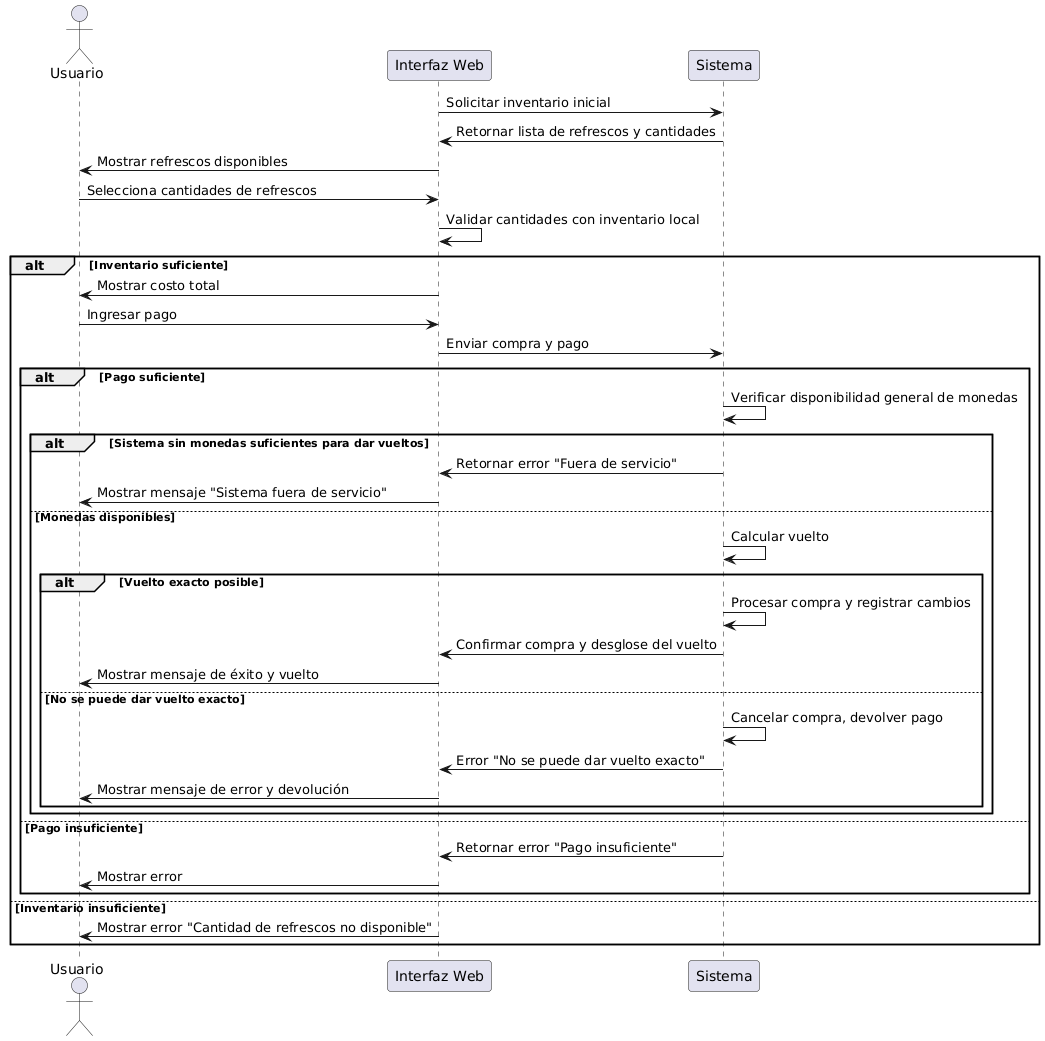

The diagram above was rendered by PlantUML. Its source (embedded in the PNG):
@startuml
actor Usuario
participant "Interfaz Web" as Frontend
participant "Sistema" as Backend

' Paso inicial: cargar inventario desde el sistema
Frontend -> Backend: Solicitar inventario inicial
Backend -> Frontend: Retornar lista de refrescos y cantidades
Frontend -> Usuario: Mostrar refrescos disponibles

Usuario -> Frontend: Selecciona cantidades de refrescos
Frontend -> Frontend: Validar cantidades con inventario local

alt Inventario suficiente
    Frontend -> Usuario: Mostrar costo total
    Usuario -> Frontend: Ingresar pago
    Frontend -> Backend: Enviar compra y pago

    alt Pago suficiente
        Backend -> Backend: Verificar disponibilidad general de monedas
        alt Sistema sin monedas suficientes para dar vueltos
            Backend -> Frontend: Retornar error "Fuera de servicio"
            Frontend -> Usuario: Mostrar mensaje "Sistema fuera de servicio"
        else Monedas disponibles
            Backend -> Backend: Calcular vuelto
            alt Vuelto exacto posible
                Backend -> Backend: Procesar compra y registrar cambios
                Backend -> Frontend: Confirmar compra y desglose del vuelto
                Frontend -> Usuario: Mostrar mensaje de éxito y vuelto
            else No se puede dar vuelto exacto
                Backend -> Backend: Cancelar compra, devolver pago
                Backend -> Frontend: Error "No se puede dar vuelto exacto"
                Frontend -> Usuario: Mostrar mensaje de error y devolución
            end
        end
    else Pago insuficiente
        Backend -> Frontend: Retornar error "Pago insuficiente"
        Frontend -> Usuario: Mostrar error
    end
else Inventario insuficiente
    Frontend -> Usuario: Mostrar error "Cantidad de refrescos no disponible"
end
@enduml